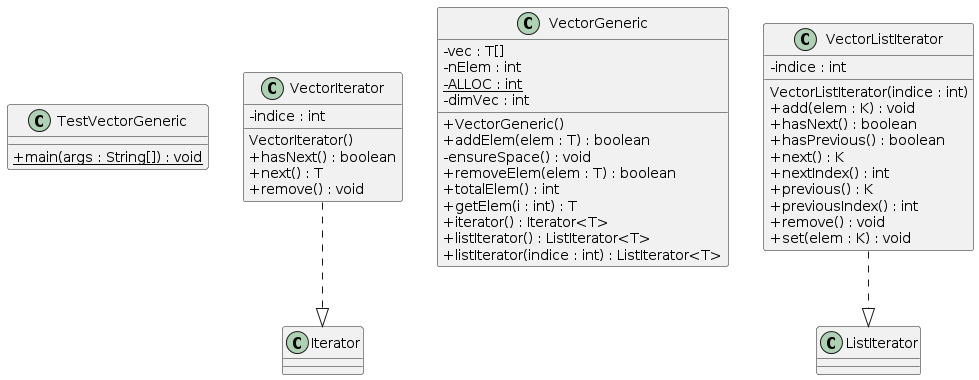

The diagram above was rendered by PlantUML. Its source (embedded in the PNG):
@startuml
skinparam classAttributeIconSize 0
class TestVectorGeneric{
+ {static} main(args : String[]) : void
}
class VectorIterator{
- indice : int
VectorIterator()
+ hasNext() : boolean
+ next() : T
+ remove() : void
}
VectorIterator ..|> Iterator
class VectorGeneric{
- vec : T[]
- nElem : int
- {static} ALLOC : int
- dimVec : int
+ VectorGeneric()
+ addElem(elem : T) : boolean
- ensureSpace() : void
+ removeElem(elem : T) : boolean
+ totalElem() : int
+ getElem(i : int) : T
+ iterator() : Iterator<T>
+ listIterator() : ListIterator<T>
+ listIterator(indice : int) : ListIterator<T>
}
class VectorListIterator{
- indice : int
VectorListIterator(indice : int)
+ add(elem : K) : void
+ hasNext() : boolean
+ hasPrevious() : boolean
+ next() : K
+ nextIndex() : int
+ previous() : K
+ previousIndex() : int
+ remove() : void
+ set(elem : K) : void
}
VectorListIterator ..|> ListIterator
@enduml